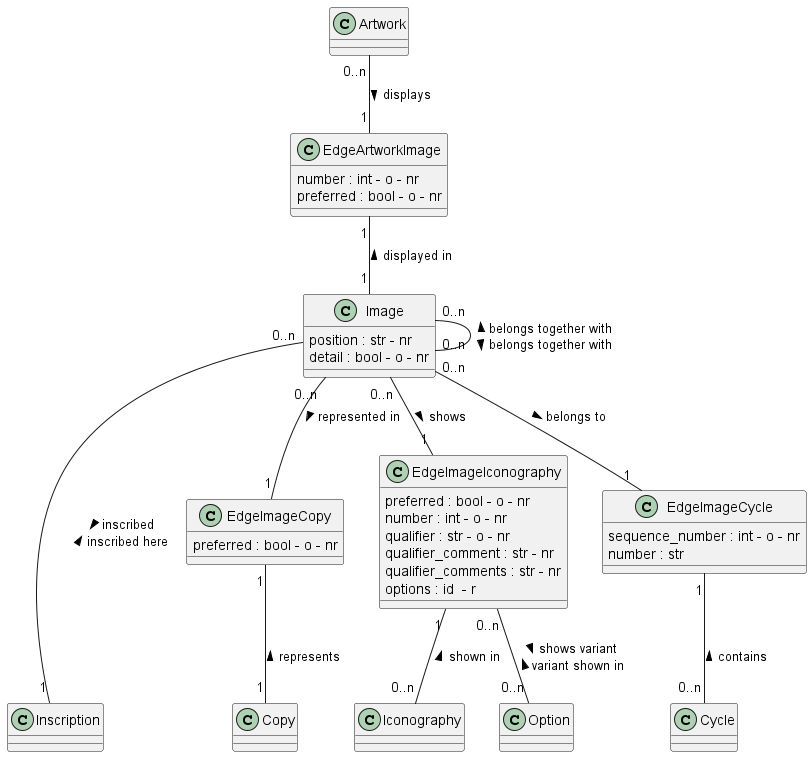

The diagram above was rendered by PlantUML. Its source (embedded in the PNG):
@startuml Image

class Image

Image : position : str - nr 
Image : detail : bool - o - nr


class EdgeArtworkImage

class Iconography

class Inscription

class EdgeArtworkImage
EdgeArtworkImage : number : int - o - nr
EdgeArtworkImage : preferred : bool - o - nr

class EdgeImageCopy
EdgeImageCopy : preferred : bool - o - nr

class EdgeImageIconography
EdgeImageIconography : preferred : bool - o - nr
EdgeImageIconography : number : int - o - nr
EdgeImageIconography : qualifier : str - o - nr
EdgeImageIconography : qualifier_comment : str - nr
EdgeImageIconography : qualifier_comments : str - nr
EdgeImageIconography : options : id  - r


class EdgeImageCycle
EdgeImageCycle : sequence_number : int - o - nr
EdgeImageCycle : number : str

Artwork "0..n" -- "1" EdgeArtworkImage : displays >
EdgeArtworkImage "1" -- "1" Image : displayed in <

Image "0..n" -- "1" EdgeImageIconography : shows >
EdgeImageIconography "1" -- "0..n" Iconography : shown in <

EdgeImageIconography "0..n" -- "0..n" Option: > shows variant \n variant shown in <

Image "0..n" -- "1" EdgeImageCycle : > belongs to
EdgeImageCycle "1" -- "0..n" Cycle : contains <

Image "0..n" -- "0..n" Image : < belongs together with \n belongs together with >

Image "0..n" -- "1" EdgeImageCopy : represented in >
EdgeImageCopy "1" -- "1" Copy : represents <

Image "0..n" --- "1" Inscription : > inscribed \n inscribed here <

@enduml